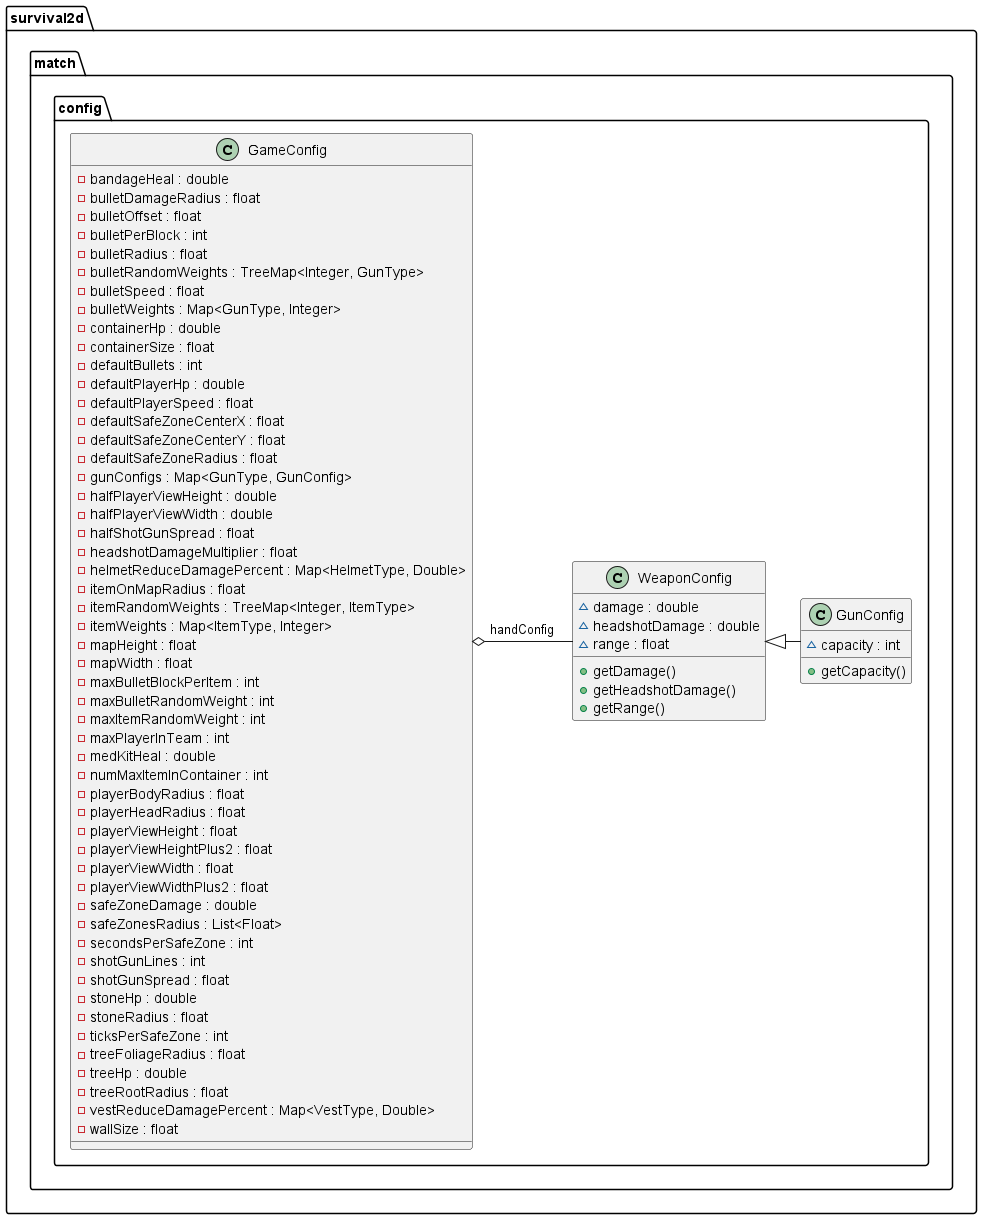

The diagram above was rendered by PlantUML. Its source (embedded in the PNG):
@startuml

  namespace survival2d {
    namespace match.config {
      class survival2d.match.config.GameConfig {
          - bandageHeal : double
          - bulletDamageRadius : float
          - bulletOffset : float
          - bulletPerBlock : int
          - bulletRadius : float
          - bulletRandomWeights : TreeMap<Integer, GunType>
          - bulletSpeed : float
          - bulletWeights : Map<GunType, Integer>
          - containerHp : double
          - containerSize : float
          - defaultBullets : int
          - defaultPlayerHp : double
          - defaultPlayerSpeed : float
          - defaultSafeZoneCenterX : float
          - defaultSafeZoneCenterY : float
          - defaultSafeZoneRadius : float
          - gunConfigs : Map<GunType, GunConfig>
          - halfPlayerViewHeight : double
          - halfPlayerViewWidth : double
          - halfShotGunSpread : float
          - headshotDamageMultiplier : float
          - helmetReduceDamagePercent : Map<HelmetType, Double>
          - itemOnMapRadius : float
          - itemRandomWeights : TreeMap<Integer, ItemType>
          - itemWeights : Map<ItemType, Integer>
          - mapHeight : float
          - mapWidth : float
          - maxBulletBlockPerItem : int
          - maxBulletRandomWeight : int
          - maxItemRandomWeight : int
          - maxPlayerInTeam : int
          - medKitHeal : double
          - numMaxItemInContainer : int
          - playerBodyRadius : float
          - playerHeadRadius : float
          - playerViewHeight : float
          - playerViewHeightPlus2 : float
          - playerViewWidth : float
          - playerViewWidthPlus2 : float
          - safeZoneDamage : double
          - safeZonesRadius : List<Float>
          - secondsPerSafeZone : int
          - shotGunLines : int
          - shotGunSpread : float
          - stoneHp : double
          - stoneRadius : float
          - ticksPerSafeZone : int
          - treeFoliageRadius : float
          - treeHp : double
          - treeRootRadius : float
          - vestReduceDamagePercent : Map<VestType, Double>
          - wallSize : float
      }
    }
  }

  namespace survival2d {
    namespace match.config {
      class survival2d.match.config.GunConfig {
          ~ capacity : int
          + getCapacity()
      }
    }
  }
  

  namespace survival2d {
    namespace match.config {
      class survival2d.match.config.WeaponConfig {
          ~ damage : double
          ~ headshotDamage : double
          ~ range : float
          + getDamage()
          + getHeadshotDamage()
          + getRange()
      }
    }
  }

  survival2d.match.config.GameConfig o-right- survival2d.match.config.WeaponConfig : handConfig
  survival2d.match.config.GunConfig -left-|> survival2d.match.config.WeaponConfig


@enduml